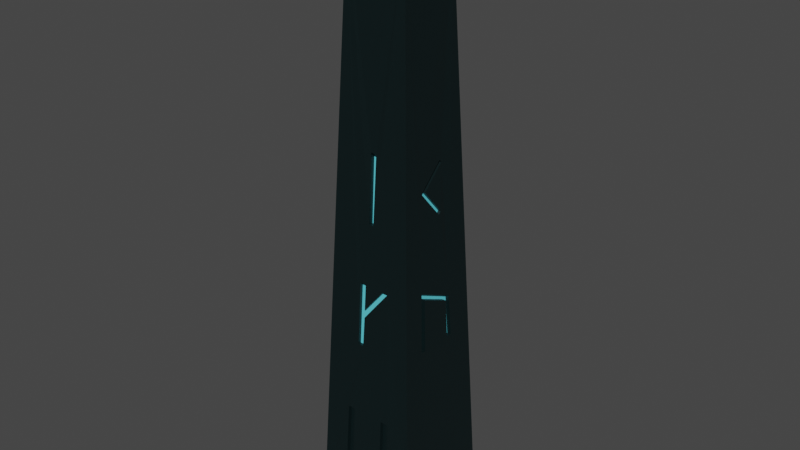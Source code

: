 # Source: BlackObelisk.blend  (saved by Blender 3.4.6; exported with 4.5.12 LTS)
import bpy
from mathutils import Matrix  # noqa: F401  (used for matrix-valued properties, if any)

bpy.ops.wm.read_factory_settings(use_empty=True)
scene = bpy.context.scene
scene.name = 'Scene'

# ---- collections
col_collection = bpy.data.collections.new('Collection'); scene.collection.children.link(col_collection)

# ---- materials (node trees are filled in below, after node groups)
mat_material_004 = bpy.data.materials.new('Material.004')
mat_material_004.alpha_threshold = 0.0
mat_material_004.use_transparent_shadow = False
mat_material_004.roughness = 0.5
mat_material_004.line_color = (0.0, 0.0, 0.0, 1.0)
mat_material_002 = bpy.data.materials.new('Material.002')
mat_material_002.use_transparent_shadow = False

# ---- material node trees
mat_material_004.use_nodes = True; mat_material_004.node_tree.nodes.clear()
_N = mat_material_004.node_tree.nodes; _L = mat_material_004.node_tree.links
n0 = _N.new('ShaderNodeOutputMaterial'); n0.name = 'Material Output'; n0.location = (300, 300)
n1 = _N.new('ShaderNodeBsdfPrincipled'); n1.name = 'Principled BSDF'; n1.location = (10, 300)
n1.distribution = 'GGX'
n1.subsurface_method = 'RANDOM_WALK_SKIN'
n1.inputs[0].default_value = (0.001016, 0.008514, 0.009451, 1.0)
n1.inputs[3].default_value = 1.45
n1.inputs[27].default_value = (0.0, 0.0, 0.0, 1.0)
n1.inputs[28].default_value = 1.0
_L.new(n1.outputs[0], n0.inputs[0])
n0.is_active_output = True
mat_material_002.use_nodes = True; mat_material_002.node_tree.nodes.clear()
_N = mat_material_002.node_tree.nodes; _L = mat_material_002.node_tree.links
n0 = _N.new('ShaderNodeBsdfPrincipled'); n0.name = 'Principled BSDF'; n0.location = (10, 300)
n0.distribution = 'GGX'
n0.subsurface_method = 'RANDOM_WALK_SKIN'
n0.inputs[0].default_value = (0.1156, 0.6848, 0.8, 1.0)
n0.inputs[3].default_value = 1.45
n0.inputs[27].default_value = (0.0, 0.0, 0.0, 1.0)
n0.inputs[28].default_value = 1.0
n1 = _N.new('ShaderNodeOutputMaterial'); n1.name = 'Material Output'; n1.location = (300, 300)
_L.new(n0.outputs[0], n1.inputs[0])
n1.is_active_output = True

# ---- world
world_world = bpy.data.worlds.new('World'); scene.world = world_world
world_world.use_nodes = True; world_world.node_tree.nodes.clear()
_N = world_world.node_tree.nodes; _L = world_world.node_tree.links
n0 = _N.new('ShaderNodeOutputWorld'); n0.name = 'World Output'; n0.location = (300, 300)
n1 = _N.new('ShaderNodeBackground'); n1.name = 'Background'; n1.location = (10, 300)
n1.inputs[0].default_value = (0.05088, 0.05088, 0.05088, 1.0)
_L.new(n1.outputs[0], n0.inputs[0])
n0.is_active_output = True
world_world.color = (0.05088, 0.05088, 0.05088)
world_world.use_sun_shadow = False
world_world.sun_shadow_jitter_overblur = 0.0

# ---- meshes
me_cube_004 = bpy.data.meshes.new('Cube.004')
me_cube_004.from_pydata([(0.06085, 0.06085, 1.06), (0.8007, 0.8007, -0.5659), (0.06085, -0.06085, 1.06), (0.8007, -0.8007, -0.5659), (-0.06085, 0.06085, 1.06), (-0.8007, 0.8007, -0.5659), (-0.06085, -0.06085, 1.06), (-0.8007, -0.8007, -0.5659), (0.4438, -0.4438, 1.0), (-0.4438, -0.4438, 1.0), (0.4438, 0.4438, 1.0), (-0.4438, 0.4438, 1.0), (-0.1507, -0.6411, 0.1249), (-0.1682, -0.6851, -0.04969), (-0.08472, -0.685, -0.04943), (-0.07066, -0.6643, 0.03247), (0.3194, -0.6416, 0.1228), (0.2382, -0.6415, 0.123), (-0.06834, -0.6595, 0.0536), (-0.05983, -0.641, 0.1254), (0.6804, -0.3591, -0.04189), (0.6449, -0.33, 0.1214), (0.6564, 0.2517, 0.071), (0.6806, 0.2805, -0.04374), (0.6817, 0.1961, -0.04382), (0.6595, 0.1801, 0.06249), (0.6498, -0.2657, 0.1001), (0.6806, -0.2844, -0.04282), (-0.6427, 0.2111, 0.12), (-0.6849, 0.2054, -0.05869), (-0.6846, 0.1274, -0.05646), (-0.6592, 0.1358, 0.05486), (-0.666, -0.1042, 0.02484), (-0.663, -0.1039, 0.03802), (-0.6569, 0.1376, 0.06719), (-0.6492, 0.1414, 0.09697), (-0.6573, -0.1088, 0.06376), (-0.6527, -0.1132, 0.07675), (0.04563, 0.645, 0.1202), (0.05526, 0.6648, 0.0539), (0.1926, 0.6572, 0.08268), (0.1939, 0.6647, 0.0595), (0.06236, 0.6728, 0.03087), (0.06684, 0.6942, -0.05223), (-0.02489, 0.6942, -0.05251), (-0.02984, 0.6734, 0.01615), (-0.1644, 0.6825, -0.009033), (-0.1668, 0.6735, 0.01061), (-0.0246, 0.6657, 0.04027), (-0.03494, 0.6453, 0.1191), (0.6195, -0.3594, -0.04236), (0.5841, -0.3303, 0.1209), (0.5956, 0.2514, 0.07054), (0.6197, 0.2802, -0.04421), (0.6208, 0.1958, -0.04429), (0.5986, 0.1798, 0.06203), (0.5889, -0.266, 0.09966), (0.6197, -0.2847, -0.04329), (-0.1507, -0.5926, 0.1246), (-0.1682, -0.6366, -0.04998), (-0.08474, -0.6365, -0.04972), (-0.07068, -0.6158, 0.03218), (0.3194, -0.593, 0.1225), (0.2381, -0.593, 0.1227), (-0.06835, -0.6109, 0.0533), (-0.05984, -0.5925, 0.1251), (-0.6136, 0.211, 0.1199), (-0.6558, 0.2053, -0.05888), (-0.6554, 0.1273, -0.05664), (-0.63, 0.1357, 0.05467), (-0.6369, -0.1043, 0.02465), (-0.6339, -0.104, 0.03783), (-0.6278, 0.1375, 0.067), (-0.6201, 0.1412, 0.09679), (-0.6281, -0.1089, 0.06357), (-0.6236, -0.1133, 0.07656), (0.04617, 0.5819, 0.12), (0.05581, 0.6017, 0.05362), (0.1932, 0.5941, 0.08239), (0.1945, 0.6016, 0.05922), (0.06291, 0.6097, 0.03059), (0.06739, 0.631, -0.05251), (-0.02434, 0.6311, -0.0528), (-0.02929, 0.6103, 0.01587), (-0.1638, 0.6194, -0.009315), (-0.1662, 0.6104, 0.01032), (-0.02405, 0.6025, 0.03999), (-0.03439, 0.5822, 0.1188), (-0.01404, -0.6038, 0.2902), (0.05493, -0.604, 0.2897), (0.07438, -0.5554, 0.471), (-0.01074, -0.555, 0.4726), (0.56, 0.1153, 0.442), (0.5809, -0.2717, 0.3797), (0.6063, 0.06384, 0.3054), (0.6034, 0.1018, 0.3125), (0.5812, -0.2009, 0.3787), (0.5619, 0.1548, 0.4355), (0.09259, 0.607, 0.2895), (0.07733, 0.5598, 0.4685), (-0.2442, 0.5739, 0.4197), (-0.2448, 0.5777, 0.4027), (-0.0003005, 0.5677, 0.4398), (0.01029, 0.6083, 0.2904), (-0.5918, 0.3349, 0.3505), (-0.603, 0.005948, 0.2986), (-0.5684, -0.03497, 0.4469), (-0.5781, -0.263, 0.4072), (-0.5744, -0.2657, 0.4238), (-0.5635, 0.01898, 0.4694), (-0.5969, 0.06141, 0.3229), (-0.5883, 0.3309, 0.3657), (0.516, 0.1152, 0.4415), (0.5369, -0.2719, 0.3792), (0.5623, 0.06369, 0.3049), (0.5594, 0.1017, 0.312), (0.5372, -0.201, 0.3782), (0.5179, 0.1546, 0.435), (-0.01408, -0.538, 0.2896), (0.05489, -0.5381, 0.2891), (0.07434, -0.4895, 0.4704), (-0.01078, -0.4892, 0.472), (0.09197, 0.541, 0.2889), (0.07671, 0.4937, 0.468), (-0.2448, 0.5078, 0.4191), (-0.2454, 0.5116, 0.4021), (-0.0009219, 0.5016, 0.4392), (0.009669, 0.5422, 0.2898), (-0.5449, 0.335, 0.3501), (-0.5561, 0.005951, 0.2982), (-0.5215, -0.03497, 0.4465), (-0.5312, -0.263, 0.4068), (-0.5275, -0.2657, 0.4234), (-0.5166, 0.01899, 0.4691), (-0.55, 0.06141, 0.3225), (-0.5414, 0.3309, 0.3654), (-0.3881, -0.8007, -0.5659), (-0.2462, -0.8007, -0.5659), (-0.3323, -0.7343, -0.2492), (-0.2218, -0.7349, -0.2488), (0.2415, -0.8007, -0.5659), (0.3664, -0.8007, -0.5659), (0.2604, -0.735, -0.2491), (0.3885, -0.7356, -0.2507), (-0.3881, -0.7363, -0.566), (-0.2462, -0.7363, -0.566), (-0.3322, -0.6699, -0.2493), (-0.2218, -0.6705, -0.2489), (0.2415, -0.7405, -0.5661), (0.3664, -0.7405, -0.5661), (0.2604, -0.6749, -0.2492), (0.3885, -0.6755, -0.2509), (0.3256, 0.8007, -0.5659), (0.1859, 0.8007, -0.5659), (0.2949, 0.7314, -0.2283), (0.1795, 0.7316, -0.2286), (-0.2075, 0.8007, -0.5659), (-0.3288, 0.8007, -0.5659), (-0.1808, 0.7312, -0.2292), (-0.3136, 0.731, -0.2294), (0.3256, 0.7232, -0.5665), (0.1858, 0.7232, -0.5665), (0.2948, 0.6539, -0.2288), (0.1794, 0.6542, -0.2291), (0.3256, 0.7512, -0.5663), (0.1858, 0.7512, -0.5663), (0.2948, 0.6819, -0.2286), (0.1795, 0.6821, -0.2289), (-0.2074, 0.7568, -0.5662), (-0.3287, 0.7568, -0.5662), (-0.1808, 0.6873, -0.2295), (-0.3136, 0.6871, -0.2297)], [], [(0, 4, 6, 2), (3, 16, 15, 14, 13, 7, 136, 138, 139, 137, 140, 142, 143, 141), (7, 9, 108, 107, 106, 105, 104, 11, 5, 28, 37), (5, 157, 156, 153, 152, 1, 3, 141, 140, 137, 136, 7), (1, 23, 24, 25, 26, 27, 20, 3), (5, 11, 100, 101, 102, 103, 98, 10, 1, 41, 40, 39, 38, 49, 48, 47), (2, 6, 9, 8), (0, 2, 8, 10), (6, 4, 11, 9), (4, 0, 10, 11), (7, 13, 12, 19, 18, 17, 16, 3, 8, 90, 89, 88, 9), (18, 19, 65, 64), (3, 20, 21, 22, 23, 1, 10, 97, 96, 95, 94, 93, 8), (20, 27, 57, 50), (33, 34, 72, 71), (36, 35, 34, 33, 32, 31, 30, 29, 28, 5, 7, 37), (52, 51, 50, 57, 56, 55, 54, 53), (48, 49, 87, 86), (46, 45, 44, 43, 42, 41, 1, 152, 154, 155, 153, 156, 158, 159, 157, 5, 47), (26, 25, 55, 56), (24, 23, 53, 54), (22, 21, 51, 52), (27, 26, 56, 57), (25, 24, 54, 55), (23, 22, 52, 53), (21, 20, 50, 51), (63, 64, 65, 58, 59, 60, 61, 62), (16, 17, 63, 62), (14, 15, 61, 60), (12, 13, 59, 58), (19, 12, 58, 65), (17, 18, 64, 63), (15, 16, 62, 61), (13, 14, 60, 59), (75, 66, 67, 68, 69, 70, 71, 72, 73, 74), (30, 31, 69, 68), (37, 28, 66, 75), (34, 35, 73, 72), (31, 32, 70, 69), (28, 29, 67, 66), (35, 36, 74, 73), (32, 33, 71, 70), (29, 30, 68, 67), (36, 37, 75, 74), (85, 86, 87, 76, 77, 78, 79, 80, 81, 82, 83, 84), (38, 39, 77, 76), (45, 46, 84, 83), (42, 43, 81, 80), (49, 38, 76, 87), (39, 40, 78, 77), (46, 47, 85, 84), (43, 44, 82, 81), (40, 41, 79, 78), (47, 48, 86, 85), (44, 45, 83, 82), (41, 42, 80, 79), (9, 88, 91, 90, 8), (91, 88, 118, 121), (8, 93, 92, 97, 10), (93, 94, 114, 113), (10, 98, 99, 100, 11), (103, 102, 126, 127), (11, 104, 111, 110, 109, 108, 9), (111, 104, 128, 135), (112, 113, 114, 115, 116, 117), (96, 97, 117, 116), (94, 95, 115, 114), (92, 93, 113, 112), (97, 92, 112, 117), (95, 96, 116, 115), (121, 118, 119, 120), (89, 90, 120, 119), (90, 91, 121, 120), (88, 89, 119, 118), (123, 122, 127, 126, 125, 124), (101, 100, 124, 125), (99, 98, 122, 123), (98, 103, 127, 122), (102, 101, 125, 126), (100, 99, 123, 124), (133, 134, 135, 128, 129, 130, 131, 132), (109, 110, 134, 133), (107, 108, 132, 131), (105, 106, 130, 129), (110, 111, 135, 134), (108, 109, 133, 132), (106, 107, 131, 130), (104, 105, 129, 128), (137, 139, 147, 145), (143, 142, 150, 151), (145, 147, 146, 144), (138, 136, 144, 146), (139, 138, 146, 147), (136, 137, 145, 144), (149, 151, 150, 148), (140, 141, 149, 148), (141, 143, 151, 149), (142, 140, 148, 150), (153, 155, 163, 161), (157, 159, 171, 169), (161, 163, 167, 165), (154, 152, 160, 162), (155, 154, 162, 163), (152, 153, 161, 160), (165, 167, 166, 164), (162, 160, 164, 166), (163, 162, 166, 167), (160, 161, 165, 164), (169, 171, 170, 168), (158, 156, 168, 170), (159, 158, 170, 171), (156, 157, 169, 168)])
me_cube_004.polygons.foreach_set('material_index', [0, 0, 0, 0, 0, 0, 0, 0, 0, 0, 0, 0, 0, 0, 0, 0, 1, 0, 0, 0, 0, 0, 0, 0, 0, 0, 1, 0, 0, 0, 0, 0, 0, 0, 1, 0, 0, 0, 0, 0, 0, 0, 0, 0, 1, 0, 0, 0, 0, 0, 0, 0, 0, 0, 0, 0, 0, 0, 0, 0, 0, 0, 0, 0, 1, 0, 0, 0, 0, 0, 1, 0, 0, 0, 1, 0, 0, 0, 0, 0, 1, 0, 0, 0, 0, 0, 0, 0, 0, 0, 0, 0, 0, 0, 0, 0, 0, 0, 0, 0, 0, 0, 0, 0, 0, 0, 0, 0, 0, 0, 0, 0])
_uv = me_cube_004.uv_layers.new(name='UVMap')
_uv.uv.foreach_set('vector', [0.6914, 0.5664, 0.8086, 0.5664, 0.8086, 0.6836, 0.6914, 0.6836, 0.375, 0.75, 0.4864, 0.8126, 0.4705, 0.8882, 0.456, 0.8903, 0.456, 0.9054, 0.375, 1.0, 0.375, 0.9356, 0.3964, 0.9289, 0.3961, 0.9083, 0.375, 0.9134, 0.375, 0.8373, 0.3963, 0.8331, 0.396, 0.8128, 0.375, 0.8178, 0.375, 0.0, 0.625, 0.0, 0.5332, 0.05947, 0.5306, 0.06058, 0.5373, 0.1173, 0.5131, 0.1214, 0.5215, 0.1966, 0.625, 0.25, 0.375, 0.25, 0.4856, 0.1662, 0.4786, 0.1007, 0.125, 0.5, 0.2063, 0.5, 0.2252, 0.5, 0.2911, 0.5, 0.3129, 0.5, 0.375, 0.5, 0.375, 0.75, 0.3072, 0.75, 0.2877, 0.75, 0.2116, 0.75, 0.1894, 0.75, 0.125, 0.75, 0.375, 0.5, 0.4591, 0.5676, 0.4584, 0.583, 0.4739, 0.591, 0.4807, 0.6761, 0.4591, 0.6768, 0.4593, 0.6944, 0.375, 0.75, 0.375, 0.25, 0.625, 0.25, 0.5345, 0.3213, 0.5317, 0.3254, 0.5376, 0.3751, 0.5101, 0.3745, 0.5105, 0.3945, 0.625, 0.5, 0.375, 0.5, 0.4702, 0.4168, 0.4755, 0.4171, 0.4702, 0.3866, 0.484, 0.3849, 0.4838, 0.3667, 0.4696, 0.3692, 0.4641, 0.3388, 0.6914, 0.6836, 0.8086, 0.6836, 0.875, 0.75, 0.625, 0.75, 0.6914, 0.5664, 0.6914, 0.6836, 0.625, 0.75, 0.625, 0.5, 0.8086, 0.6836, 0.8086, 0.5664, 0.875, 0.5, 0.875, 0.75, 0.8086, 0.5664, 0.6914, 0.5664, 0.625, 0.5, 0.875, 0.5, 0.375, 1.0, 0.456, 0.9054, 0.4868, 0.9045, 0.4869, 0.8867, 0.4739, 0.8879, 0.4865, 0.8285, 0.4864, 0.8126, 0.375, 0.75, 0.625, 0.75, 0.5462, 0.8577, 0.5121, 0.8631, 0.5121, 0.8771, 0.625, 1.0, 0.4739, 0.8879, 0.4869, 0.8867, 0.4869, 0.8867, 0.4739, 0.8879, 0.375, 0.75, 0.4593, 0.6944, 0.4841, 0.689, 0.476, 0.5771, 0.4591, 0.5676, 0.375, 0.5, 0.625, 0.5, 0.5422, 0.5633, 0.529, 0.6793, 0.513, 0.5824, 0.5109, 0.5925, 0.5293, 0.6986, 0.625, 0.75, 0.4593, 0.6944, 0.4591, 0.6768, 0.4591, 0.6768, 0.4593, 0.6944, 0.4714, 0.1055, 0.4757, 0.1485, 0.4757, 0.1485, 0.4714, 0.1055, 0.4754, 0.1017, 0.4811, 0.1501, 0.4757, 0.1485, 0.4714, 0.1055, 0.4693, 0.1055, 0.4741, 0.1521, 0.4563, 0.148, 0.4561, 0.1621, 0.4856, 0.1662, 0.375, 0.25, 0.375, 0.0, 0.4786, 0.1007, 0.476, 0.5771, 0.4841, 0.689, 0.4593, 0.6944, 0.4591, 0.6768, 0.4807, 0.6761, 0.4739, 0.591, 0.4584, 0.583, 0.4591, 0.5676, 0.4696, 0.3692, 0.4838, 0.3667, 0.4838, 0.3667, 0.4696, 0.3692, 0.4577, 0.3399, 0.4641, 0.3651, 0.4496, 0.3665, 0.4496, 0.3884, 0.4645, 0.3879, 0.4702, 0.4168, 0.375, 0.5, 0.375, 0.4379, 0.4116, 0.4422, 0.4114, 0.4234, 0.375, 0.4161, 0.375, 0.3502, 0.4115, 0.3526, 0.4117, 0.3307, 0.375, 0.3313, 0.375, 0.25, 0.4641, 0.3388, 0.4807, 0.6761, 0.4739, 0.591, 0.4739, 0.591, 0.4807, 0.6761, 0.4584, 0.583, 0.4591, 0.5676, 0.4591, 0.5676, 0.4584, 0.583, 0.476, 0.5771, 0.4841, 0.689, 0.4841, 0.689, 0.476, 0.5771, 0.4591, 0.6768, 0.4807, 0.6761, 0.4807, 0.6761, 0.4591, 0.6768, 0.4739, 0.591, 0.4584, 0.583, 0.4584, 0.583, 0.4739, 0.591, 0.4591, 0.5676, 0.476, 0.5771, 0.476, 0.5771, 0.4591, 0.5676, 0.4841, 0.689, 0.4593, 0.6944, 0.4593, 0.6944, 0.4841, 0.689, 0.4865, 0.8285, 0.4739, 0.8879, 0.4869, 0.8867, 0.4868, 0.9045, 0.456, 0.9054, 0.456, 0.8903, 0.4705, 0.8882, 0.4864, 0.8126, 0.4864, 0.8126, 0.4865, 0.8285, 0.4865, 0.8285, 0.4864, 0.8126, 0.456, 0.8903, 0.4705, 0.8882, 0.4705, 0.8882, 0.456, 0.8903, 0.4868, 0.9045, 0.456, 0.9054, 0.456, 0.9054, 0.4868, 0.9045, 0.4869, 0.8867, 0.4868, 0.9045, 0.4868, 0.9045, 0.4869, 0.8867, 0.4865, 0.8285, 0.4739, 0.8879, 0.4739, 0.8879, 0.4865, 0.8285, 0.4705, 0.8882, 0.4864, 0.8126, 0.4864, 0.8126, 0.4705, 0.8882, 0.456, 0.9054, 0.456, 0.8903, 0.456, 0.8903, 0.456, 0.9054, 0.4786, 0.1007, 0.4856, 0.1662, 0.4561, 0.1621, 0.4563, 0.148, 0.4741, 0.1521, 0.4693, 0.1055, 0.4714, 0.1055, 0.4757, 0.1485, 0.4811, 0.1501, 0.4754, 0.1017, 0.4563, 0.148, 0.4741, 0.1521, 0.4741, 0.1521, 0.4563, 0.148, 0.4786, 0.1007, 0.4856, 0.1662, 0.4856, 0.1662, 0.4786, 0.1007, 0.4757, 0.1485, 0.4811, 0.1501, 0.4811, 0.1501, 0.4757, 0.1485, 0.4741, 0.1521, 0.4693, 0.1055, 0.4693, 0.1055, 0.4741, 0.1521, 0.4856, 0.1662, 0.4561, 0.1621, 0.4561, 0.1621, 0.4856, 0.1662, 0.4811, 0.1501, 0.4754, 0.1017, 0.4754, 0.1017, 0.4811, 0.1501, 0.4693, 0.1055, 0.4714, 0.1055, 0.4714, 0.1055, 0.4693, 0.1055, 0.4561, 0.1621, 0.4563, 0.148, 0.4563, 0.148, 0.4561, 0.1621, 0.4754, 0.1017, 0.4786, 0.1007, 0.4786, 0.1007, 0.4754, 0.1017, 0.4641, 0.3388, 0.4696, 0.3692, 0.4838, 0.3667, 0.484, 0.3849, 0.4702, 0.3866, 0.4755, 0.4171, 0.4702, 0.4168, 0.4645, 0.3879, 0.4496, 0.3884, 0.4496, 0.3665, 0.4641, 0.3651, 0.4577, 0.3399, 0.484, 0.3849, 0.4702, 0.3866, 0.4702, 0.3866, 0.484, 0.3849, 0.4641, 0.3651, 0.4577, 0.3399, 0.4577, 0.3399, 0.4641, 0.3651, 0.4645, 0.3879, 0.4496, 0.3884, 0.4496, 0.3884, 0.4645, 0.3879, 0.4838, 0.3667, 0.484, 0.3849, 0.484, 0.3849, 0.4838, 0.3667, 0.4702, 0.3866, 0.4755, 0.4171, 0.4755, 0.4171, 0.4702, 0.3866, 0.4577, 0.3399, 0.4641, 0.3388, 0.4641, 0.3388, 0.4577, 0.3399, 0.4496, 0.3884, 0.4496, 0.3665, 0.4496, 0.3665, 0.4496, 0.3884, 0.4755, 0.4171, 0.4702, 0.4168, 0.4702, 0.4168, 0.4755, 0.4171, 0.4641, 0.3388, 0.4696, 0.3692, 0.4696, 0.3692, 0.4641, 0.3388, 0.4496, 0.3665, 0.4641, 0.3651, 0.4641, 0.3651, 0.4496, 0.3665, 0.4702, 0.4168, 0.4645, 0.3879, 0.4645, 0.3879, 0.4702, 0.4168, 0.625, 1.0, 0.5121, 0.8771, 0.5464, 0.8769, 0.5462, 0.8577, 0.625, 0.75, 0.5464, 0.8769, 0.5121, 0.8771, 0.5121, 0.8771, 0.5464, 0.8769, 0.625, 0.75, 0.5293, 0.6986, 0.5435, 0.5743, 0.5422, 0.5633, 0.625, 0.5, 0.5293, 0.6986, 0.5109, 0.5925, 0.5109, 0.5925, 0.5293, 0.6986, 0.625, 0.5, 0.5105, 0.3945, 0.5432, 0.3945, 0.5345, 0.3213, 0.625, 0.25, 0.5101, 0.3745, 0.5376, 0.3751, 0.5376, 0.3751, 0.5101, 0.3745, 0.625, 0.25, 0.5215, 0.1966, 0.524, 0.1946, 0.5174, 0.1375, 0.5414, 0.1258, 0.5332, 0.05947, 0.625, 0.0, 0.524, 0.1946, 0.5215, 0.1966, 0.5215, 0.1966, 0.524, 0.1946, 0.5435, 0.5743, 0.5293, 0.6986, 0.5109, 0.5925, 0.513, 0.5824, 0.529, 0.6793, 0.5422, 0.5633, 0.529, 0.6793, 0.5422, 0.5633, 0.5422, 0.5633, 0.529, 0.6793, 0.5109, 0.5925, 0.513, 0.5824, 0.513, 0.5824, 0.5109, 0.5925, 0.5435, 0.5743, 0.5293, 0.6986, 0.5293, 0.6986, 0.5435, 0.5743, 0.5422, 0.5633, 0.5435, 0.5743, 0.5435, 0.5743, 0.5422, 0.5633, 0.513, 0.5824, 0.529, 0.6793, 0.529, 0.6793, 0.513, 0.5824, 0.5464, 0.8769, 0.5121, 0.8771, 0.5121, 0.8631, 0.5462, 0.8577, 0.5121, 0.8631, 0.5462, 0.8577, 0.5462, 0.8577, 0.5121, 0.8631, 0.5462, 0.8577, 0.5464, 0.8769, 0.5464, 0.8769, 0.5462, 0.8577, 0.5121, 0.8771, 0.5121, 0.8631, 0.5121, 0.8631, 0.5121, 0.8771, 0.5432, 0.3945, 0.5105, 0.3945, 0.5101, 0.3745, 0.5376, 0.3751, 0.5317, 0.3254, 0.5345, 0.3213, 0.5317, 0.3254, 0.5345, 0.3213, 0.5345, 0.3213, 0.5317, 0.3254, 0.5432, 0.3945, 0.5105, 0.3945, 0.5105, 0.3945, 0.5432, 0.3945, 0.5105, 0.3945, 0.5101, 0.3745, 0.5101, 0.3745, 0.5105, 0.3945, 0.5376, 0.3751, 0.5317, 0.3254, 0.5317, 0.3254, 0.5376, 0.3751, 0.5345, 0.3213, 0.5432, 0.3945, 0.5432, 0.3945, 0.5345, 0.3213, 0.5414, 0.1258, 0.5174, 0.1375, 0.524, 0.1946, 0.5215, 0.1966, 0.5131, 0.1214, 0.5373, 0.1173, 0.5306, 0.06058, 0.5332, 0.05947, 0.5414, 0.1258, 0.5174, 0.1375, 0.5174, 0.1375, 0.5414, 0.1258, 0.5306, 0.06058, 0.5332, 0.05947, 0.5332, 0.05947, 0.5306, 0.06058, 0.5131, 0.1214, 0.5373, 0.1173, 0.5373, 0.1173, 0.5131, 0.1214, 0.5174, 0.1375, 0.524, 0.1946, 0.524, 0.1946, 0.5174, 0.1375, 0.5332, 0.05947, 0.5414, 0.1258, 0.5414, 0.1258, 0.5332, 0.05947, 0.5373, 0.1173, 0.5306, 0.06058, 0.5306, 0.06058, 0.5373, 0.1173, 0.5215, 0.1966, 0.5131, 0.1214, 0.5131, 0.1214, 0.5215, 0.1966, 0.375, 0.9134, 0.3961, 0.9083, 0.3961, 0.9083, 0.375, 0.9134, 0.396, 0.8128, 0.3963, 0.8331, 0.3963, 0.8331, 0.396, 0.8128, 0.375, 0.9134, 0.3961, 0.9083, 0.3964, 0.9289, 0.375, 0.9356, 0.3964, 0.9289, 0.375, 0.9356, 0.375, 0.9356, 0.3964, 0.9289, 0.3961, 0.9083, 0.3964, 0.9289, 0.3964, 0.9289, 0.3961, 0.9083, 0.1894, 0.75, 0.2116, 0.75, 0.2116, 0.75, 0.1894, 0.75, 0.375, 0.8178, 0.396, 0.8128, 0.3963, 0.8331, 0.375, 0.8373, 0.2877, 0.75, 0.3072, 0.75, 0.3072, 0.75, 0.2877, 0.75, 0.375, 0.8178, 0.396, 0.8128, 0.396, 0.8128, 0.375, 0.8178, 0.3963, 0.8331, 0.375, 0.8373, 0.375, 0.8373, 0.3963, 0.8331, 0.375, 0.4161, 0.4114, 0.4234, 0.4114, 0.4234, 0.375, 0.4161, 0.375, 0.3313, 0.4117, 0.3307, 0.4117, 0.3307, 0.375, 0.3313, 0.375, 0.4161, 0.4114, 0.4234, 0.4114, 0.4234, 0.375, 0.4161, 0.4116, 0.4422, 0.375, 0.4379, 0.375, 0.4379, 0.4116, 0.4422, 0.4114, 0.4234, 0.4116, 0.4422, 0.4116, 0.4422, 0.4114, 0.4234, 0.3129, 0.5, 0.2911, 0.5, 0.2911, 0.5, 0.3129, 0.5, 0.375, 0.4161, 0.4114, 0.4234, 0.4116, 0.4422, 0.375, 0.4379, 0.4116, 0.4422, 0.375, 0.4379, 0.375, 0.4379, 0.4116, 0.4422, 0.4114, 0.4234, 0.4116, 0.4422, 0.4116, 0.4422, 0.4114, 0.4234, 0.3129, 0.5, 0.2911, 0.5, 0.2911, 0.5, 0.3129, 0.5, 0.375, 0.3313, 0.4117, 0.3307, 0.4115, 0.3526, 0.375, 0.3502, 0.4115, 0.3526, 0.375, 0.3502, 0.375, 0.3502, 0.4115, 0.3526, 0.4117, 0.3307, 0.4115, 0.3526, 0.4115, 0.3526, 0.4117, 0.3307, 0.2252, 0.5, 0.2063, 0.5, 0.2063, 0.5, 0.2252, 0.5])
me_cube_004.materials.append(mat_material_004)
me_cube_004.materials.append(mat_material_002)
me_cube_004.use_mirror_vertex_groups = False
me_cube_004.update()

# ---- objects
ob_cube_003 = bpy.data.objects.new('Cube.003', me_cube_004)

# ---- transforms, parenting, visibility, modifiers, constraints
ob_cube_003.location = (-0.1917, 0.0, 0.0)
ob_cube_003.scale = (1.0, 1.0, 5.464)
ob_cube_003.lock_rotations_4d = False
ob_cube_003.empty_display_type = 'ARROWS'
ob_cube_003.lineart.crease_threshold = 0.0

# ---- collection membership
col_collection.objects.link(ob_cube_003)

# ---- scene / render settings (as saved in the file)
scene.frame_start = 1; scene.frame_end = 250; scene.frame_set(1)
scene.render.engine = 'BLENDER_EEVEE_NEXT'
scene.cycles.sampling_pattern = 'TABULATED_SOBOL'
scene.cycles.use_light_tree = False
scene.view_settings.view_transform = 'Filmic'
bpy.context.view_layer.update()

# ---- added for rendering (the .blend has no active camera and no usable light): camera, sun
cam_auto = bpy.data.cameras.new('AutoCamera')
cam_auto.lens = 50.0
cam_auto.sensor_width = 36.0
cam_auto.clip_end = 1000.0
ob_auto_camera = bpy.data.objects.new('AutoCamera', cam_auto)
scene.collection.objects.link(ob_auto_camera)
ob_auto_camera.location = (8.29145, -10.1797, 8.13367)
ob_auto_camera.rotation_euler = (1.09748, -7.21219e-08, 0.694738)
scene.camera = ob_auto_camera
light_auto_sun = bpy.data.lights.new('AutoSun', 'SUN')
light_auto_sun.energy = 3.0
light_auto_sun.angle = 0.0523599
ob_auto_sun = bpy.data.objects.new('AutoSun', light_auto_sun)
scene.collection.objects.link(ob_auto_sun)
ob_auto_sun.rotation_euler = (0.872665, 0.174533, 0.523599)
bpy.context.view_layer.update()
